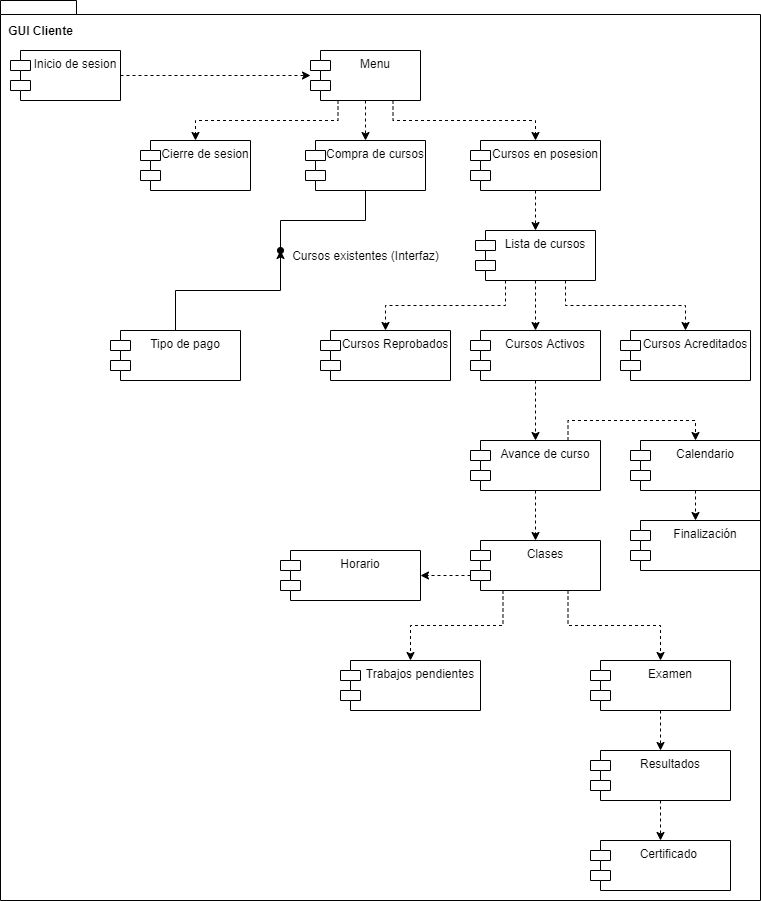

The diagram above was exported from draw.io. Its source (the exported page's mxGraphModel, read from the mxfile embedded in the PNG):
<mxGraphModel dx="734" dy="575" grid="1" gridSize="10" guides="1" tooltips="1" connect="1" arrows="1" fold="1" page="1" pageScale="1" pageWidth="827" pageHeight="1169" background="#ffffff" math="0" shadow="0">
  <root>
    <mxCell id="0" />
    <mxCell id="1" parent="0" />
    <mxCell id="21" style="edgeStyle=orthogonalEdgeStyle;rounded=0;orthogonalLoop=1;jettySize=auto;html=1;exitX=1;exitY=0.5;exitDx=0;exitDy=0;entryX=0;entryY=0.5;entryDx=0;entryDy=0;entryPerimeter=0;dashed=1;" edge="1" parent="1" source="3" target="8">
      <mxGeometry relative="1" as="geometry" />
    </mxCell>
    <mxCell id="3" value="Inicio de sesion" style="shape=module;align=left;spacingLeft=20;align=center;verticalAlign=top;" vertex="1" parent="1">
      <mxGeometry x="70" y="100" width="110" height="50" as="geometry" />
    </mxCell>
    <mxCell id="5" value="Cierre de sesion" style="shape=module;align=left;spacingLeft=20;align=center;verticalAlign=top;" vertex="1" parent="1">
      <mxGeometry x="200" y="190" width="110" height="50" as="geometry" />
    </mxCell>
    <mxCell id="42" style="edgeStyle=orthogonalEdgeStyle;rounded=0;orthogonalLoop=1;jettySize=auto;html=1;exitX=0.5;exitY=1;exitDx=0;exitDy=0;endArrow=oval;endFill=1;" edge="1" parent="1" source="6">
      <mxGeometry relative="1" as="geometry">
        <mxPoint x="340" y="300" as="targetPoint" />
      </mxGeometry>
    </mxCell>
    <mxCell id="6" value="Compra de cursos" style="shape=module;align=left;spacingLeft=20;align=center;verticalAlign=top;" vertex="1" parent="1">
      <mxGeometry x="365" y="190" width="120" height="50" as="geometry" />
    </mxCell>
    <mxCell id="26" style="edgeStyle=orthogonalEdgeStyle;rounded=0;orthogonalLoop=1;jettySize=auto;html=1;exitX=0.5;exitY=1;exitDx=0;exitDy=0;dashed=1;" edge="1" parent="1" source="7" target="9">
      <mxGeometry relative="1" as="geometry" />
    </mxCell>
    <mxCell id="7" value="Cursos en posesion" style="shape=module;align=left;spacingLeft=20;align=center;verticalAlign=top;" vertex="1" parent="1">
      <mxGeometry x="530" y="190" width="130" height="50" as="geometry" />
    </mxCell>
    <mxCell id="22" style="edgeStyle=orthogonalEdgeStyle;rounded=0;orthogonalLoop=1;jettySize=auto;html=1;exitX=0.5;exitY=1;exitDx=0;exitDy=0;entryX=0.5;entryY=0;entryDx=0;entryDy=0;dashed=1;" edge="1" parent="1" source="8" target="6">
      <mxGeometry relative="1" as="geometry" />
    </mxCell>
    <mxCell id="23" style="edgeStyle=orthogonalEdgeStyle;rounded=0;orthogonalLoop=1;jettySize=auto;html=1;exitX=0.25;exitY=1;exitDx=0;exitDy=0;dashed=1;" edge="1" parent="1" source="8" target="5">
      <mxGeometry relative="1" as="geometry" />
    </mxCell>
    <mxCell id="25" style="edgeStyle=orthogonalEdgeStyle;rounded=0;orthogonalLoop=1;jettySize=auto;html=1;exitX=0.75;exitY=1;exitDx=0;exitDy=0;entryX=0.5;entryY=0;entryDx=0;entryDy=0;dashed=1;" edge="1" parent="1" source="8" target="7">
      <mxGeometry relative="1" as="geometry" />
    </mxCell>
    <mxCell id="8" value="Menu" style="shape=module;align=left;spacingLeft=20;align=center;verticalAlign=top;" vertex="1" parent="1">
      <mxGeometry x="370" y="100" width="110" height="50" as="geometry" />
    </mxCell>
    <mxCell id="27" style="edgeStyle=orthogonalEdgeStyle;rounded=0;orthogonalLoop=1;jettySize=auto;html=1;exitX=0.5;exitY=1;exitDx=0;exitDy=0;entryX=0.5;entryY=0;entryDx=0;entryDy=0;dashed=1;" edge="1" parent="1" source="9" target="12">
      <mxGeometry relative="1" as="geometry" />
    </mxCell>
    <mxCell id="29" style="edgeStyle=orthogonalEdgeStyle;rounded=0;orthogonalLoop=1;jettySize=auto;html=1;exitX=0.75;exitY=1;exitDx=0;exitDy=0;entryX=0.5;entryY=0;entryDx=0;entryDy=0;dashed=1;" edge="1" parent="1" source="9" target="10">
      <mxGeometry relative="1" as="geometry" />
    </mxCell>
    <mxCell id="41" style="edgeStyle=orthogonalEdgeStyle;rounded=0;orthogonalLoop=1;jettySize=auto;html=1;exitX=0.25;exitY=1;exitDx=0;exitDy=0;dashed=1;" edge="1" parent="1" source="9" target="11">
      <mxGeometry relative="1" as="geometry" />
    </mxCell>
    <mxCell id="9" value="Lista de cursos" style="shape=module;align=left;spacingLeft=20;align=center;verticalAlign=top;" vertex="1" parent="1">
      <mxGeometry x="535" y="280" width="120" height="50" as="geometry" />
    </mxCell>
    <mxCell id="10" value="Cursos Acreditados" style="shape=module;align=left;spacingLeft=20;align=center;verticalAlign=top;" vertex="1" parent="1">
      <mxGeometry x="680" y="380" width="130" height="50" as="geometry" />
    </mxCell>
    <mxCell id="11" value="Cursos Reprobados" style="shape=module;align=left;spacingLeft=20;align=center;verticalAlign=top;" vertex="1" parent="1">
      <mxGeometry x="380" y="380" width="130" height="50" as="geometry" />
    </mxCell>
    <mxCell id="30" style="edgeStyle=orthogonalEdgeStyle;rounded=0;orthogonalLoop=1;jettySize=auto;html=1;exitX=0.5;exitY=1;exitDx=0;exitDy=0;entryX=0.5;entryY=0;entryDx=0;entryDy=0;dashed=1;" edge="1" parent="1" source="12" target="13">
      <mxGeometry relative="1" as="geometry" />
    </mxCell>
    <mxCell id="12" value="Cursos Activos" style="shape=module;align=left;spacingLeft=20;align=center;verticalAlign=top;" vertex="1" parent="1">
      <mxGeometry x="530" y="380" width="130" height="50" as="geometry" />
    </mxCell>
    <mxCell id="33" style="edgeStyle=orthogonalEdgeStyle;rounded=0;orthogonalLoop=1;jettySize=auto;html=1;exitX=0.75;exitY=0;exitDx=0;exitDy=0;entryX=0.5;entryY=0;entryDx=0;entryDy=0;dashed=1;" edge="1" parent="1" source="13" target="15">
      <mxGeometry relative="1" as="geometry" />
    </mxCell>
    <mxCell id="35" style="edgeStyle=orthogonalEdgeStyle;rounded=0;orthogonalLoop=1;jettySize=auto;html=1;exitX=0.5;exitY=1;exitDx=0;exitDy=0;entryX=0.5;entryY=0;entryDx=0;entryDy=0;dashed=1;" edge="1" parent="1" source="13" target="16">
      <mxGeometry relative="1" as="geometry" />
    </mxCell>
    <mxCell id="13" value="Avance de curso" style="shape=module;align=left;spacingLeft=20;align=center;verticalAlign=top;" vertex="1" parent="1">
      <mxGeometry x="530" y="490" width="130" height="50" as="geometry" />
    </mxCell>
    <mxCell id="14" value="Finalización" style="shape=module;align=left;spacingLeft=20;align=center;verticalAlign=top;" vertex="1" parent="1">
      <mxGeometry x="690" y="570" width="130" height="50" as="geometry" />
    </mxCell>
    <mxCell id="34" style="edgeStyle=orthogonalEdgeStyle;rounded=0;orthogonalLoop=1;jettySize=auto;html=1;exitX=0.5;exitY=1;exitDx=0;exitDy=0;entryX=0.5;entryY=0;entryDx=0;entryDy=0;dashed=1;" edge="1" parent="1" source="15" target="14">
      <mxGeometry relative="1" as="geometry" />
    </mxCell>
    <mxCell id="15" value="Calendario" style="shape=module;align=left;spacingLeft=20;align=center;verticalAlign=top;" vertex="1" parent="1">
      <mxGeometry x="690" y="490" width="130" height="50" as="geometry" />
    </mxCell>
    <mxCell id="37" style="edgeStyle=orthogonalEdgeStyle;rounded=0;orthogonalLoop=1;jettySize=auto;html=1;exitX=0;exitY=0;exitDx=0;exitDy=35;exitPerimeter=0;entryX=1;entryY=0.5;entryDx=0;entryDy=0;dashed=1;" edge="1" parent="1" source="16" target="19">
      <mxGeometry relative="1" as="geometry" />
    </mxCell>
    <mxCell id="38" style="edgeStyle=orthogonalEdgeStyle;rounded=0;orthogonalLoop=1;jettySize=auto;html=1;exitX=0.25;exitY=1;exitDx=0;exitDy=0;entryX=0.5;entryY=0;entryDx=0;entryDy=0;dashed=1;" edge="1" parent="1" source="16" target="17">
      <mxGeometry relative="1" as="geometry" />
    </mxCell>
    <mxCell id="39" style="edgeStyle=orthogonalEdgeStyle;rounded=0;orthogonalLoop=1;jettySize=auto;html=1;exitX=0.75;exitY=1;exitDx=0;exitDy=0;entryX=0.5;entryY=0;entryDx=0;entryDy=0;dashed=1;" edge="1" parent="1" source="16" target="18">
      <mxGeometry relative="1" as="geometry" />
    </mxCell>
    <mxCell id="16" value="Clases" style="shape=module;align=left;spacingLeft=20;align=center;verticalAlign=top;" vertex="1" parent="1">
      <mxGeometry x="530" y="590" width="130" height="50" as="geometry" />
    </mxCell>
    <mxCell id="17" value="Trabajos pendientes" style="shape=module;align=left;spacingLeft=20;align=center;verticalAlign=top;" vertex="1" parent="1">
      <mxGeometry x="400" y="710" width="140" height="50" as="geometry" />
    </mxCell>
    <mxCell id="40" style="edgeStyle=orthogonalEdgeStyle;rounded=0;orthogonalLoop=1;jettySize=auto;html=1;exitX=0.5;exitY=1;exitDx=0;exitDy=0;entryX=0.5;entryY=0;entryDx=0;entryDy=0;dashed=1;" edge="1" parent="1" source="18" target="20">
      <mxGeometry relative="1" as="geometry" />
    </mxCell>
    <mxCell id="18" value="Examen" style="shape=module;align=left;spacingLeft=20;align=center;verticalAlign=top;" vertex="1" parent="1">
      <mxGeometry x="650" y="710" width="140" height="50" as="geometry" />
    </mxCell>
    <mxCell id="19" value="Horario" style="shape=module;align=left;spacingLeft=20;align=center;verticalAlign=top;" vertex="1" parent="1">
      <mxGeometry x="340" y="600" width="140" height="50" as="geometry" />
    </mxCell>
    <mxCell id="48" style="edgeStyle=orthogonalEdgeStyle;rounded=0;orthogonalLoop=1;jettySize=auto;html=1;exitX=0.5;exitY=1;exitDx=0;exitDy=0;entryX=0.5;entryY=0;entryDx=0;entryDy=0;endArrow=classic;endFill=1;dashed=1;" edge="1" parent="1" source="20" target="47">
      <mxGeometry relative="1" as="geometry" />
    </mxCell>
    <mxCell id="20" value="Resultados" style="shape=module;align=left;spacingLeft=20;align=center;verticalAlign=top;" vertex="1" parent="1">
      <mxGeometry x="650" y="800" width="140" height="50" as="geometry" />
    </mxCell>
    <mxCell id="46" style="edgeStyle=orthogonalEdgeStyle;rounded=0;orthogonalLoop=1;jettySize=auto;html=1;exitX=0.5;exitY=0;exitDx=0;exitDy=0;endArrow=classic;endFill=1;" edge="1" parent="1" source="43">
      <mxGeometry relative="1" as="geometry">
        <mxPoint x="340" y="300" as="targetPoint" />
      </mxGeometry>
    </mxCell>
    <mxCell id="43" value="Tipo de pago" style="shape=module;align=left;spacingLeft=20;align=center;verticalAlign=top;" vertex="1" parent="1">
      <mxGeometry x="170" y="380" width="130" height="50" as="geometry" />
    </mxCell>
    <mxCell id="47" value="Certificado " style="shape=module;align=left;spacingLeft=20;align=center;verticalAlign=top;" vertex="1" parent="1">
      <mxGeometry x="650" y="890" width="140" height="50" as="geometry" />
    </mxCell>
    <mxCell id="49" value="Cursos existentes (Interfaz)" style="text;html=1;align=center;verticalAlign=middle;resizable=0;points=[];autosize=1;" vertex="1" parent="1">
      <mxGeometry x="345" y="295" width="160" height="20" as="geometry" />
    </mxCell>
    <mxCell id="50" value="" style="shape=folder;fontStyle=1;spacingTop=10;tabWidth=40;tabHeight=14;tabPosition=left;html=1;fillColor=none;" vertex="1" parent="1">
      <mxGeometry x="60" y="50" width="760" height="900" as="geometry" />
    </mxCell>
    <mxCell id="51" value="&lt;b&gt;GUI Cliente&lt;/b&gt;" style="text;html=1;align=center;verticalAlign=middle;resizable=0;points=[];autosize=1;" vertex="1" parent="1">
      <mxGeometry x="60" y="70" width="80" height="20" as="geometry" />
    </mxCell>
  </root>
</mxGraphModel>